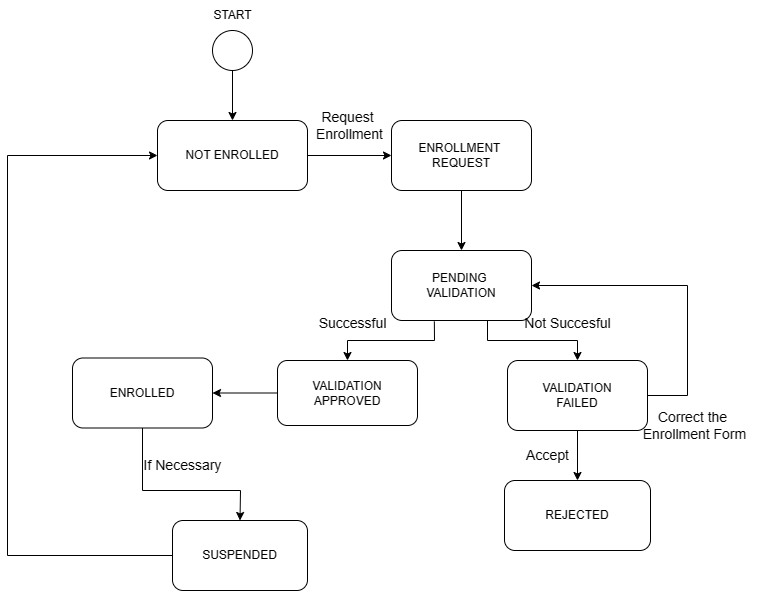

The diagram above was exported from draw.io. Its source (the exported page's mxGraphModel, read from the mxfile embedded in the PNG):
<mxGraphModel dx="1659" dy="1642" grid="1" gridSize="10" guides="1" tooltips="1" connect="1" arrows="1" fold="1" page="1" pageScale="1" pageWidth="827" pageHeight="1169" background="#ffffff" math="0" shadow="0">
  <root>
    <mxCell id="0" />
    <mxCell id="1" parent="0" />
    <mxCell id="oded_FFzcLw8vsmrOFwq-68" value="ENROLLED" style="rounded=1;whiteSpace=wrap;html=1;" parent="1" vertex="1">
      <mxGeometry x="25" y="217.5" width="140" height="70" as="geometry" />
    </mxCell>
    <mxCell id="oded_FFzcLw8vsmrOFwq-69" value="REJECTED" style="rounded=1;whiteSpace=wrap;html=1;" parent="1" vertex="1">
      <mxGeometry x="457" y="340" width="146" height="70" as="geometry" />
    </mxCell>
    <mxCell id="oded_FFzcLw8vsmrOFwq-70" value="VALIDATION&lt;br&gt;FAILED" style="rounded=1;whiteSpace=wrap;html=1;" parent="1" vertex="1">
      <mxGeometry x="460" y="220" width="140" height="70" as="geometry" />
    </mxCell>
    <mxCell id="oded_FFzcLw8vsmrOFwq-71" value="SUSPENDED" style="rounded=1;whiteSpace=wrap;html=1;" parent="1" vertex="1">
      <mxGeometry x="125" y="380" width="135" height="70" as="geometry" />
    </mxCell>
    <mxCell id="oded_FFzcLw8vsmrOFwq-72" value="PENDING&amp;nbsp;&lt;br&gt;VALIDATION" style="rounded=1;whiteSpace=wrap;html=1;" parent="1" vertex="1">
      <mxGeometry x="344" y="110" width="140" height="70" as="geometry" />
    </mxCell>
    <mxCell id="oded_FFzcLw8vsmrOFwq-73" value="ENROLLMENT&amp;nbsp;&lt;br&gt;REQUEST" style="rounded=1;whiteSpace=wrap;html=1;" parent="1" vertex="1">
      <mxGeometry x="344" y="-20" width="140" height="70" as="geometry" />
    </mxCell>
    <mxCell id="oded_FFzcLw8vsmrOFwq-74" value="NOT ENROLLED" style="rounded=1;whiteSpace=wrap;html=1;" parent="1" vertex="1">
      <mxGeometry x="110" y="-20" width="150" height="70" as="geometry" />
    </mxCell>
    <mxCell id="oded_FFzcLw8vsmrOFwq-76" value="" style="endArrow=classic;html=1;rounded=0;exitX=1;exitY=0.5;exitDx=0;exitDy=0;entryX=0;entryY=0.5;entryDx=0;entryDy=0;" parent="1" source="oded_FFzcLw8vsmrOFwq-74" target="oded_FFzcLw8vsmrOFwq-73" edge="1">
      <mxGeometry width="50" height="50" relative="1" as="geometry">
        <mxPoint x="400" y="190" as="sourcePoint" />
        <mxPoint x="450" y="140" as="targetPoint" />
      </mxGeometry>
    </mxCell>
    <mxCell id="oded_FFzcLw8vsmrOFwq-77" value="" style="endArrow=classic;html=1;rounded=0;exitX=0.5;exitY=1;exitDx=0;exitDy=0;entryX=0.5;entryY=0;entryDx=0;entryDy=0;" parent="1" source="oded_FFzcLw8vsmrOFwq-73" target="oded_FFzcLw8vsmrOFwq-72" edge="1">
      <mxGeometry width="50" height="50" relative="1" as="geometry">
        <mxPoint x="400" y="190" as="sourcePoint" />
        <mxPoint x="450" y="140" as="targetPoint" />
      </mxGeometry>
    </mxCell>
    <mxCell id="oded_FFzcLw8vsmrOFwq-79" value="" style="endArrow=classic;html=1;rounded=0;exitX=0.5;exitY=1;exitDx=0;exitDy=0;entryX=0.5;entryY=0;entryDx=0;entryDy=0;" parent="1" source="oded_FFzcLw8vsmrOFwq-72" target="oded_FFzcLw8vsmrOFwq-70" edge="1">
      <mxGeometry width="50" height="50" relative="1" as="geometry">
        <mxPoint x="400" y="260" as="sourcePoint" />
        <mxPoint x="450" y="210" as="targetPoint" />
        <Array as="points">
          <mxPoint x="440" y="180" />
          <mxPoint x="440" y="200" />
          <mxPoint x="530" y="200" />
        </Array>
      </mxGeometry>
    </mxCell>
    <mxCell id="oded_FFzcLw8vsmrOFwq-80" value="VALIDATION APPROVED" style="rounded=1;whiteSpace=wrap;html=1;" parent="1" vertex="1">
      <mxGeometry x="230" y="220" width="140" height="65" as="geometry" />
    </mxCell>
    <mxCell id="oded_FFzcLw8vsmrOFwq-81" value="" style="endArrow=classic;html=1;rounded=0;exitX=0.306;exitY=1.013;exitDx=0;exitDy=0;entryX=0.5;entryY=0;entryDx=0;entryDy=0;exitPerimeter=0;" parent="1" source="oded_FFzcLw8vsmrOFwq-72" target="oded_FFzcLw8vsmrOFwq-80" edge="1">
      <mxGeometry width="50" height="50" relative="1" as="geometry">
        <mxPoint x="400" y="260" as="sourcePoint" />
        <mxPoint x="450" y="210" as="targetPoint" />
        <Array as="points">
          <mxPoint x="387" y="200" />
          <mxPoint x="300" y="200" />
        </Array>
      </mxGeometry>
    </mxCell>
    <mxCell id="oded_FFzcLw8vsmrOFwq-82" value="" style="endArrow=classic;html=1;rounded=0;exitX=0.5;exitY=1;exitDx=0;exitDy=0;entryX=0.5;entryY=0;entryDx=0;entryDy=0;" parent="1" source="oded_FFzcLw8vsmrOFwq-70" target="oded_FFzcLw8vsmrOFwq-69" edge="1">
      <mxGeometry width="50" height="50" relative="1" as="geometry">
        <mxPoint x="400" y="330" as="sourcePoint" />
        <mxPoint x="450" y="280" as="targetPoint" />
      </mxGeometry>
    </mxCell>
    <mxCell id="oded_FFzcLw8vsmrOFwq-83" value="" style="ellipse;whiteSpace=wrap;html=1;aspect=fixed;" parent="1" vertex="1">
      <mxGeometry x="165" y="-110" width="40" height="40" as="geometry" />
    </mxCell>
    <mxCell id="oded_FFzcLw8vsmrOFwq-84" value="" style="endArrow=classic;html=1;rounded=0;exitX=0.5;exitY=1;exitDx=0;exitDy=0;entryX=0.5;entryY=0;entryDx=0;entryDy=0;" parent="1" source="oded_FFzcLw8vsmrOFwq-83" target="oded_FFzcLw8vsmrOFwq-74" edge="1">
      <mxGeometry width="50" height="50" relative="1" as="geometry">
        <mxPoint x="400" y="90" as="sourcePoint" />
        <mxPoint x="450" y="40" as="targetPoint" />
      </mxGeometry>
    </mxCell>
    <mxCell id="oded_FFzcLw8vsmrOFwq-85" value="" style="endArrow=classic;html=1;rounded=0;exitX=0;exitY=0.5;exitDx=0;exitDy=0;entryX=1;entryY=0.5;entryDx=0;entryDy=0;" parent="1" source="oded_FFzcLw8vsmrOFwq-80" target="oded_FFzcLw8vsmrOFwq-68" edge="1">
      <mxGeometry width="50" height="50" relative="1" as="geometry">
        <mxPoint x="400" y="180" as="sourcePoint" />
        <mxPoint x="450" y="130" as="targetPoint" />
      </mxGeometry>
    </mxCell>
    <mxCell id="oded_FFzcLw8vsmrOFwq-86" value="" style="endArrow=classic;html=1;rounded=0;exitX=1;exitY=0.5;exitDx=0;exitDy=0;entryX=1;entryY=0.5;entryDx=0;entryDy=0;" parent="1" source="oded_FFzcLw8vsmrOFwq-70" target="oded_FFzcLw8vsmrOFwq-72" edge="1">
      <mxGeometry width="50" height="50" relative="1" as="geometry">
        <mxPoint x="400" y="300" as="sourcePoint" />
        <mxPoint x="450" y="250" as="targetPoint" />
        <Array as="points">
          <mxPoint x="640" y="255" />
          <mxPoint x="640" y="145" />
        </Array>
      </mxGeometry>
    </mxCell>
    <mxCell id="oded_FFzcLw8vsmrOFwq-87" value="" style="endArrow=classic;html=1;rounded=0;exitX=0.5;exitY=1;exitDx=0;exitDy=0;entryX=0.5;entryY=0;entryDx=0;entryDy=0;" parent="1" source="oded_FFzcLw8vsmrOFwq-68" target="oded_FFzcLw8vsmrOFwq-71" edge="1">
      <mxGeometry width="50" height="50" relative="1" as="geometry">
        <mxPoint x="400" y="280" as="sourcePoint" />
        <mxPoint x="450" y="230" as="targetPoint" />
        <Array as="points">
          <mxPoint x="95" y="350" />
          <mxPoint x="193" y="350" />
        </Array>
      </mxGeometry>
    </mxCell>
    <mxCell id="oded_FFzcLw8vsmrOFwq-88" value="START" style="text;html=1;align=center;verticalAlign=middle;resizable=0;points=[];autosize=1;strokeColor=none;fillColor=none;" parent="1" vertex="1">
      <mxGeometry x="155" y="-140" width="60" height="30" as="geometry" />
    </mxCell>
    <mxCell id="oded_FFzcLw8vsmrOFwq-89" value="Request&lt;br style=&quot;font-size: 14px;&quot;&gt;&amp;nbsp;Enrollment" style="text;html=1;align=center;verticalAlign=middle;resizable=0;points=[];autosize=1;strokeColor=none;fillColor=none;fontSize=14;" parent="1" vertex="1">
      <mxGeometry x="255" y="-40" width="90" height="50" as="geometry" />
    </mxCell>
    <mxCell id="oded_FFzcLw8vsmrOFwq-92" value="Successful" style="text;html=1;align=center;verticalAlign=middle;resizable=0;points=[];autosize=1;strokeColor=none;fillColor=none;fontSize=14;" parent="1" vertex="1">
      <mxGeometry x="260" y="168" width="90" height="30" as="geometry" />
    </mxCell>
    <mxCell id="oded_FFzcLw8vsmrOFwq-93" value="Not Succesful" style="text;html=1;align=center;verticalAlign=middle;resizable=0;points=[];autosize=1;strokeColor=none;fillColor=none;fontSize=14;" parent="1" vertex="1">
      <mxGeometry x="465" y="168" width="110" height="30" as="geometry" />
    </mxCell>
    <mxCell id="oded_FFzcLw8vsmrOFwq-94" value="Correct the&lt;br&gt;&amp;nbsp;Enrollment Form" style="text;html=1;align=center;verticalAlign=middle;resizable=0;points=[];autosize=1;strokeColor=none;fillColor=none;fontSize=14;" parent="1" vertex="1">
      <mxGeometry x="580" y="260" width="130" height="50" as="geometry" />
    </mxCell>
    <mxCell id="oded_FFzcLw8vsmrOFwq-96" value="Accept" style="text;html=1;align=center;verticalAlign=middle;resizable=0;points=[];autosize=1;strokeColor=none;fillColor=none;fontSize=14;" parent="1" vertex="1">
      <mxGeometry x="465" y="300" width="70" height="30" as="geometry" />
    </mxCell>
    <mxCell id="oded_FFzcLw8vsmrOFwq-98" value="If Necessary" style="text;html=1;align=center;verticalAlign=middle;resizable=0;points=[];autosize=1;strokeColor=none;fillColor=none;fontSize=14;" parent="1" vertex="1">
      <mxGeometry x="85" y="310" width="100" height="30" as="geometry" />
    </mxCell>
    <mxCell id="oded_FFzcLw8vsmrOFwq-99" value="" style="endArrow=classic;html=1;rounded=0;exitX=0;exitY=0.5;exitDx=0;exitDy=0;entryX=0;entryY=0.5;entryDx=0;entryDy=0;" parent="1" source="oded_FFzcLw8vsmrOFwq-71" target="oded_FFzcLw8vsmrOFwq-74" edge="1">
      <mxGeometry width="50" height="50" relative="1" as="geometry">
        <mxPoint x="370" y="210" as="sourcePoint" />
        <mxPoint x="420" y="160" as="targetPoint" />
        <Array as="points">
          <mxPoint x="-40" y="415" />
          <mxPoint x="-40" y="15" />
        </Array>
      </mxGeometry>
    </mxCell>
  </root>
</mxGraphModel>